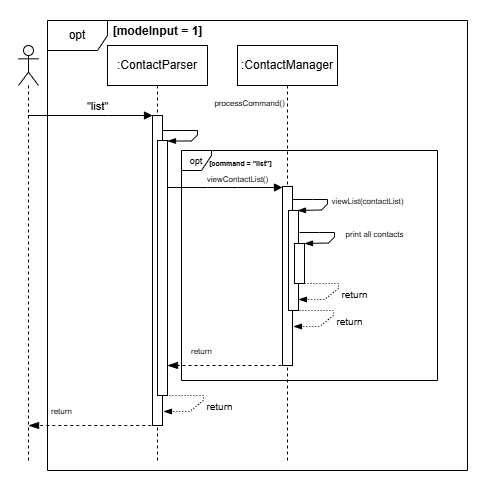

The diagram above was exported from draw.io. Its source (the exported page's mxGraphModel, read from the mxfile embedded in the PNG):
<mxGraphModel dx="1259" dy="655" grid="1" gridSize="10" guides="1" tooltips="1" connect="1" arrows="1" fold="1" page="1" pageScale="1" pageWidth="850" pageHeight="1100" background="#ffffff" math="0" shadow="0">
  <root>
    <mxCell id="0" />
    <mxCell id="1" parent="0" />
    <mxCell id="iY9Sjgd8oB3Ie37c9Qv_-11" value="" style="verticalLabelPosition=bottom;verticalAlign=top;html=1;shape=mxgraph.basic.rect;fillColor2=none;strokeWidth=1;size=20;indent=5;opacity=0;" parent="1" vertex="1">
      <mxGeometry x="63" y="70.5" width="480" height="489" as="geometry" />
    </mxCell>
    <mxCell id="-VPXOLeV5VWgthICXCMM-1" value=":ContactParser" style="shape=umlLifeline;perimeter=lifelinePerimeter;whiteSpace=wrap;html=1;container=1;dropTarget=0;collapsible=0;recursiveResize=0;outlineConnect=0;portConstraint=eastwest;newEdgeStyle={&quot;curved&quot;:0,&quot;rounded&quot;:0};" parent="1" vertex="1">
      <mxGeometry x="170" y="115" width="100" height="415" as="geometry" />
    </mxCell>
    <mxCell id="-VPXOLeV5VWgthICXCMM-2" value="" style="html=1;points=[[0,0,0,0,5],[0,1,0,0,-5],[1,0,0,0,5],[1,1,0,0,-5]];perimeter=orthogonalPerimeter;outlineConnect=0;targetShapes=umlLifeline;portConstraint=eastwest;newEdgeStyle={&quot;curved&quot;:0,&quot;rounded&quot;:0};" parent="-VPXOLeV5VWgthICXCMM-1" vertex="1">
      <mxGeometry x="45" y="70" width="10" height="310" as="geometry" />
    </mxCell>
    <mxCell id="-VPXOLeV5VWgthICXCMM-3" value="" style="html=1;points=[[0,0,0,0,5],[0,1,0,0,-5],[1,0,0,0,5],[1,1,0,0,-5]];perimeter=orthogonalPerimeter;outlineConnect=0;targetShapes=umlLifeline;portConstraint=eastwest;newEdgeStyle={&quot;curved&quot;:0,&quot;rounded&quot;:0};" parent="-VPXOLeV5VWgthICXCMM-1" vertex="1">
      <mxGeometry x="50" y="95" width="10" height="255" as="geometry" />
    </mxCell>
    <mxCell id="-VPXOLeV5VWgthICXCMM-4" value="" style="shape=umlLifeline;perimeter=lifelinePerimeter;whiteSpace=wrap;html=1;container=1;dropTarget=0;collapsible=0;recursiveResize=0;outlineConnect=0;portConstraint=eastwest;newEdgeStyle={&quot;curved&quot;:0,&quot;rounded&quot;:0};participant=umlActor;" parent="1" vertex="1">
      <mxGeometry x="81" y="115" width="20" height="415" as="geometry" />
    </mxCell>
    <mxCell id="-VPXOLeV5VWgthICXCMM-5" value="&quot;list&quot;" style="html=1;verticalAlign=bottom;endArrow=block;curved=0;rounded=0;" parent="1" source="-VPXOLeV5VWgthICXCMM-4" target="-VPXOLeV5VWgthICXCMM-2" edge="1">
      <mxGeometry x="0.1084" width="80" relative="1" as="geometry">
        <mxPoint x="300" y="245" as="sourcePoint" />
        <mxPoint x="210" y="205" as="targetPoint" />
        <Array as="points">
          <mxPoint x="170" y="185" />
        </Array>
        <mxPoint as="offset" />
      </mxGeometry>
    </mxCell>
    <mxCell id="-VPXOLeV5VWgthICXCMM-6" value="opt" style="shape=umlFrame;whiteSpace=wrap;html=1;pointerEvents=0;" parent="1" vertex="1">
      <mxGeometry x="110" y="90" width="420" height="450" as="geometry" />
    </mxCell>
    <mxCell id="-VPXOLeV5VWgthICXCMM-7" value="[modeInput = 1]" style="text;align=center;fontStyle=1;verticalAlign=middle;spacingLeft=3;spacingRight=3;strokeColor=none;rotatable=0;points=[[0,0.5],[1,0.5]];portConstraint=eastwest;html=1;" parent="1" vertex="1">
      <mxGeometry x="185" y="93" width="70" height="16" as="geometry" />
    </mxCell>
    <mxCell id="-VPXOLeV5VWgthICXCMM-9" value=":ContactManager" style="shape=umlLifeline;perimeter=lifelinePerimeter;whiteSpace=wrap;html=1;container=1;dropTarget=0;collapsible=0;recursiveResize=0;outlineConnect=0;portConstraint=eastwest;newEdgeStyle={&quot;curved&quot;:0,&quot;rounded&quot;:0};" parent="1" vertex="1">
      <mxGeometry x="300" y="115" width="100" height="415" as="geometry" />
    </mxCell>
    <mxCell id="-VPXOLeV5VWgthICXCMM-10" value="" style="html=1;points=[[0,0,0,0,5],[0,1,0,0,-5],[1,0,0,0,5],[1,1,0,0,-5]];perimeter=orthogonalPerimeter;outlineConnect=0;targetShapes=umlLifeline;portConstraint=eastwest;newEdgeStyle={&quot;curved&quot;:0,&quot;rounded&quot;:0};" parent="-VPXOLeV5VWgthICXCMM-9" vertex="1">
      <mxGeometry x="45" y="141" width="10" height="179" as="geometry" />
    </mxCell>
    <mxCell id="-VPXOLeV5VWgthICXCMM-11" value="&lt;font style=&quot;font-size: 8px;&quot;&gt;viewContactList()&lt;/font&gt;" style="html=1;verticalAlign=bottom;endArrow=block;curved=0;rounded=0;" parent="1" source="-VPXOLeV5VWgthICXCMM-3" target="-VPXOLeV5VWgthICXCMM-10" edge="1">
      <mxGeometry x="0.2174" width="80" relative="1" as="geometry">
        <mxPoint x="235" y="257" as="sourcePoint" />
        <mxPoint x="335" y="257" as="targetPoint" />
        <Array as="points">
          <mxPoint x="270" y="257" />
          <mxPoint x="300" y="257" />
        </Array>
        <mxPoint as="offset" />
      </mxGeometry>
    </mxCell>
    <mxCell id="-VPXOLeV5VWgthICXCMM-12" value="&lt;font style=&quot;font-size: 9px;&quot;&gt;opt&lt;/font&gt;" style="shape=umlFrame;whiteSpace=wrap;html=1;pointerEvents=0;width=30;height=20;" parent="1" vertex="1">
      <mxGeometry x="244" y="220" width="256" height="230" as="geometry" />
    </mxCell>
    <mxCell id="-VPXOLeV5VWgthICXCMM-13" value="&lt;font style=&quot;font-size: 7px;&quot;&gt;[command = &quot;list&quot;]&lt;/font&gt;" style="text;align=center;fontStyle=1;verticalAlign=middle;spacingLeft=3;spacingRight=3;strokeColor=none;rotatable=0;points=[[0,0.5],[1,0.5]];portConstraint=eastwest;html=1;" parent="1" vertex="1">
      <mxGeometry x="268" y="224" width="70" height="16" as="geometry" />
    </mxCell>
    <mxCell id="-VPXOLeV5VWgthICXCMM-28" value="&lt;font style=&quot;font-size: 8px;&quot;&gt;return&lt;/font&gt;" style="html=1;verticalAlign=middle;endArrow=blockThin;dashed=1;endSize=8;curved=0;rounded=0;strokeColor=default;align=left;spacingLeft=2;fontFamily=Helvetica;fontSize=11;fontColor=default;labelBackgroundColor=default;endFill=1;" parent="1" edge="1">
      <mxGeometry x="0.6491" y="-15" relative="1" as="geometry">
        <mxPoint x="230" y="435" as="targetPoint" />
        <mxPoint x="344" y="435" as="sourcePoint" />
        <mxPoint as="offset" />
      </mxGeometry>
    </mxCell>
    <mxCell id="-VPXOLeV5VWgthICXCMM-30" value="&lt;font style=&quot;font-size: 8px;&quot;&gt;return&lt;/font&gt;" style="html=1;verticalAlign=middle;endArrow=blockThin;dashed=1;endSize=8;curved=0;rounded=0;strokeColor=default;align=left;spacingLeft=2;fontFamily=Helvetica;fontSize=11;fontColor=default;labelBackgroundColor=default;endFill=1;" parent="1" edge="1">
      <mxGeometry x="0.7057" y="-15" relative="1" as="geometry">
        <mxPoint x="91.06521739130437" y="495" as="targetPoint" />
        <mxPoint x="219.75" y="495" as="sourcePoint" />
        <mxPoint as="offset" />
      </mxGeometry>
    </mxCell>
    <mxCell id="iY9Sjgd8oB3Ie37c9Qv_-1" value="" style="html=1;points=[[0,0,0,0,5],[0,1,0,0,-5],[1,0,0,0,5],[1,1,0,0,-5]];perimeter=orthogonalPerimeter;outlineConnect=0;targetShapes=umlLifeline;portConstraint=eastwest;newEdgeStyle={&quot;curved&quot;:0,&quot;rounded&quot;:0};" parent="1" vertex="1">
      <mxGeometry x="351" y="280" width="10" height="100" as="geometry" />
    </mxCell>
    <mxCell id="iY9Sjgd8oB3Ie37c9Qv_-7" value="" style="html=1;points=[[0,0,0,0,5],[0,1,0,0,-5],[1,0,0,0,5],[1,1,0,0,-5]];perimeter=orthogonalPerimeter;outlineConnect=0;targetShapes=umlLifeline;portConstraint=eastwest;newEdgeStyle={&quot;curved&quot;:0,&quot;rounded&quot;:0};" parent="1" vertex="1">
      <mxGeometry x="357" y="313" width="10" height="40" as="geometry" />
    </mxCell>
    <mxCell id="QRv0rjoX6azevt0mWWEy-1" value="&lt;font style=&quot;font-size: 8px;&quot;&gt;processCommand()&lt;/font&gt;" style="html=1;verticalAlign=bottom;endArrow=blockThin;curved=0;rounded=0;endFill=1;" parent="1" target="-VPXOLeV5VWgthICXCMM-3" edge="1">
      <mxGeometry x="0.0974" y="40" width="80" relative="1" as="geometry">
        <mxPoint x="225" y="200" as="sourcePoint" />
        <mxPoint x="235" y="211" as="targetPoint" />
        <Array as="points">
          <mxPoint x="245" y="200" />
          <mxPoint x="260" y="200" />
          <mxPoint x="260" y="204.5" />
          <mxPoint x="254" y="210.5" />
        </Array>
        <mxPoint x="12" y="-23" as="offset" />
      </mxGeometry>
    </mxCell>
    <mxCell id="QRv0rjoX6azevt0mWWEy-2" value="&lt;font style=&quot;font-size: 8px;&quot;&gt;viewList(contactList)&lt;/font&gt;" style="html=1;verticalAlign=bottom;endArrow=blockThin;curved=0;rounded=0;endFill=1;" parent="1" edge="1">
      <mxGeometry x="0.0974" y="40" width="80" relative="1" as="geometry">
        <mxPoint x="355" y="269" as="sourcePoint" />
        <mxPoint x="360" y="280" as="targetPoint" />
        <Array as="points">
          <mxPoint x="375" y="269" />
          <mxPoint x="390" y="269" />
          <mxPoint x="390" y="273.5" />
          <mxPoint x="384" y="279.5" />
        </Array>
        <mxPoint x="12" y="-23" as="offset" />
      </mxGeometry>
    </mxCell>
    <mxCell id="QRv0rjoX6azevt0mWWEy-3" value="&lt;font style=&quot;font-size: 8px;&quot;&gt;print all contacts&lt;/font&gt;" style="html=1;verticalAlign=bottom;endArrow=blockThin;curved=0;rounded=0;endFill=1;" parent="1" edge="1">
      <mxGeometry x="0.0974" y="40" width="80" relative="1" as="geometry">
        <mxPoint x="362" y="302" as="sourcePoint" />
        <mxPoint x="367" y="313" as="targetPoint" />
        <Array as="points">
          <mxPoint x="382" y="302" />
          <mxPoint x="397" y="302" />
          <mxPoint x="397" y="306.5" />
          <mxPoint x="391" y="312.5" />
        </Array>
        <mxPoint x="12" y="-23" as="offset" />
      </mxGeometry>
    </mxCell>
    <mxCell id="QRv0rjoX6azevt0mWWEy-4" value="&lt;font style=&quot;font-size: 10px;&quot;&gt;return&lt;/font&gt;" style="html=1;verticalAlign=bottom;endArrow=blockThin;curved=0;rounded=0;exitX=1;exitY=0;exitDx=0;exitDy=5;exitPerimeter=0;endFill=1;dashed=1;dashPattern=1 2;" parent="1" target="iY9Sjgd8oB3Ie37c9Qv_-1" edge="1">
      <mxGeometry x="0.0135" y="22" width="80" relative="1" as="geometry">
        <mxPoint x="361" y="353" as="sourcePoint" />
        <mxPoint x="361" y="369" as="targetPoint" />
        <Array as="points">
          <mxPoint x="376" y="353" />
          <mxPoint x="401" y="353" />
          <mxPoint x="401" y="358" />
          <mxPoint x="387" y="369" />
        </Array>
        <mxPoint x="2" y="-2" as="offset" />
      </mxGeometry>
    </mxCell>
    <mxCell id="QRv0rjoX6azevt0mWWEy-5" value="&lt;font style=&quot;font-size: 10px;&quot;&gt;return&lt;/font&gt;" style="html=1;verticalAlign=bottom;endArrow=blockThin;curved=0;rounded=0;exitX=1;exitY=0;exitDx=0;exitDy=5;exitPerimeter=0;endFill=1;dashed=1;dashPattern=1 2;" parent="1" edge="1">
      <mxGeometry x="0.0135" y="22" width="80" relative="1" as="geometry">
        <mxPoint x="356" y="380" as="sourcePoint" />
        <mxPoint x="356" y="396" as="targetPoint" />
        <Array as="points">
          <mxPoint x="371" y="380" />
          <mxPoint x="396" y="380" />
          <mxPoint x="396" y="385" />
          <mxPoint x="382" y="396" />
        </Array>
        <mxPoint x="2" y="-2" as="offset" />
      </mxGeometry>
    </mxCell>
    <mxCell id="QRv0rjoX6azevt0mWWEy-7" value="&lt;font style=&quot;font-size: 10px;&quot;&gt;return&lt;/font&gt;" style="html=1;verticalAlign=bottom;endArrow=blockThin;curved=0;rounded=0;exitX=1;exitY=0;exitDx=0;exitDy=5;exitPerimeter=0;endFill=1;dashed=1;dashPattern=1 2;" parent="1" edge="1">
      <mxGeometry x="0.0135" y="22" width="80" relative="1" as="geometry">
        <mxPoint x="226" y="465" as="sourcePoint" />
        <mxPoint x="226" y="481" as="targetPoint" />
        <Array as="points">
          <mxPoint x="241" y="465" />
          <mxPoint x="266" y="465" />
          <mxPoint x="266" y="470" />
          <mxPoint x="252" y="481" />
        </Array>
        <mxPoint x="2" y="-2" as="offset" />
      </mxGeometry>
    </mxCell>
  </root>
</mxGraphModel>